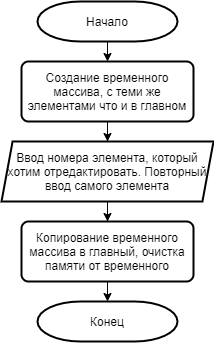

The diagram above was exported from draw.io. Its source (the exported page's mxGraphModel, read from the mxfile embedded in the PNG):
<mxGraphModel dx="1185" dy="635" grid="1" gridSize="10" guides="1" tooltips="1" connect="1" arrows="1" fold="1" page="1" pageScale="1" pageWidth="827" pageHeight="1169" math="0" shadow="0">
  <root>
    <mxCell id="0" />
    <mxCell id="1" parent="0" />
    <mxCell id="rDzg1owTvrQLatQaD0vo-14" style="edgeStyle=orthogonalEdgeStyle;rounded=0;orthogonalLoop=1;jettySize=auto;html=1;exitX=0.5;exitY=1;exitDx=0;exitDy=0;exitPerimeter=0;entryX=0.5;entryY=0;entryDx=0;entryDy=0;" edge="1" parent="1" source="rDzg1owTvrQLatQaD0vo-3">
      <mxGeometry relative="1" as="geometry">
        <mxPoint x="414" y="110" as="targetPoint" />
      </mxGeometry>
    </mxCell>
    <mxCell id="rDzg1owTvrQLatQaD0vo-3" value="Начало" style="strokeWidth=2;html=1;shape=mxgraph.flowchart.terminator;whiteSpace=wrap;" vertex="1" parent="1">
      <mxGeometry x="344" y="50" width="140" height="40" as="geometry" />
    </mxCell>
    <mxCell id="rDzg1owTvrQLatQaD0vo-36" value="" style="edgeStyle=orthogonalEdgeStyle;rounded=0;orthogonalLoop=1;jettySize=auto;html=1;" edge="1" parent="1" source="rDzg1owTvrQLatQaD0vo-34" target="rDzg1owTvrQLatQaD0vo-35">
      <mxGeometry relative="1" as="geometry" />
    </mxCell>
    <mxCell id="rDzg1owTvrQLatQaD0vo-34" value="Создание временного массива, с теми же элементами что и в главном" style="rounded=1;whiteSpace=wrap;html=1;absoluteArcSize=1;arcSize=14;strokeWidth=2;verticalAlign=middle;" vertex="1" parent="1">
      <mxGeometry x="328" y="110" width="172" height="60" as="geometry" />
    </mxCell>
    <mxCell id="rDzg1owTvrQLatQaD0vo-39" value="" style="edgeStyle=orthogonalEdgeStyle;rounded=0;orthogonalLoop=1;jettySize=auto;html=1;" edge="1" parent="1" source="rDzg1owTvrQLatQaD0vo-35" target="rDzg1owTvrQLatQaD0vo-37">
      <mxGeometry relative="1" as="geometry" />
    </mxCell>
    <mxCell id="rDzg1owTvrQLatQaD0vo-35" value="Ввод номера элемента, который хотим отредактировать. Повторный ввод самого элемента" style="shape=parallelogram;html=1;strokeWidth=2;perimeter=parallelogramPerimeter;whiteSpace=wrap;rounded=1;arcSize=0;size=0.05232558139534883;verticalAlign=middle;" vertex="1" parent="1">
      <mxGeometry x="308" y="190" width="212" height="60" as="geometry" />
    </mxCell>
    <mxCell id="rDzg1owTvrQLatQaD0vo-41" style="edgeStyle=orthogonalEdgeStyle;rounded=0;orthogonalLoop=1;jettySize=auto;html=1;exitX=0.5;exitY=1;exitDx=0;exitDy=0;entryX=0.5;entryY=0;entryDx=0;entryDy=0;entryPerimeter=0;" edge="1" parent="1" source="rDzg1owTvrQLatQaD0vo-37" target="rDzg1owTvrQLatQaD0vo-40">
      <mxGeometry relative="1" as="geometry" />
    </mxCell>
    <mxCell id="rDzg1owTvrQLatQaD0vo-37" value="Копирование временного массива в главный, очистка памяти от временного" style="rounded=1;whiteSpace=wrap;html=1;absoluteArcSize=1;arcSize=14;strokeWidth=2;verticalAlign=middle;" vertex="1" parent="1">
      <mxGeometry x="328" y="270" width="172" height="60" as="geometry" />
    </mxCell>
    <mxCell id="rDzg1owTvrQLatQaD0vo-40" value="Конец" style="strokeWidth=2;html=1;shape=mxgraph.flowchart.terminator;whiteSpace=wrap;" vertex="1" parent="1">
      <mxGeometry x="344" y="350" width="140" height="40" as="geometry" />
    </mxCell>
  </root>
</mxGraphModel>